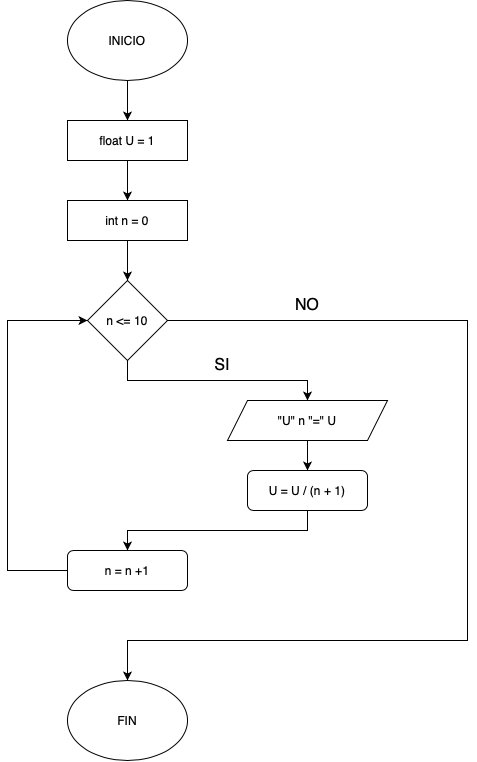

The diagram above was exported from draw.io. Its source (the exported page's mxGraphModel, read from the mxfile embedded in the PNG):
<mxGraphModel dx="643" dy="891" grid="1" gridSize="10" guides="1" tooltips="1" connect="1" arrows="1" fold="1" page="1" pageScale="1" pageWidth="827" pageHeight="1169" math="0" shadow="0">
  <root>
    <mxCell id="0" />
    <mxCell id="1" parent="0" />
    <mxCell id="-5p7QPo7s_V-CXlbPeEi-9" value="" style="edgeStyle=orthogonalEdgeStyle;rounded=0;orthogonalLoop=1;jettySize=auto;html=1;" edge="1" parent="1" source="-5p7QPo7s_V-CXlbPeEi-1" target="-5p7QPo7s_V-CXlbPeEi-3">
      <mxGeometry relative="1" as="geometry" />
    </mxCell>
    <mxCell id="-5p7QPo7s_V-CXlbPeEi-1" value="INICIO" style="ellipse;whiteSpace=wrap;html=1;" vertex="1" parent="1">
      <mxGeometry x="240" y="40" width="120" height="80" as="geometry" />
    </mxCell>
    <mxCell id="-5p7QPo7s_V-CXlbPeEi-10" value="" style="edgeStyle=orthogonalEdgeStyle;rounded=0;orthogonalLoop=1;jettySize=auto;html=1;" edge="1" parent="1" source="-5p7QPo7s_V-CXlbPeEi-3" target="-5p7QPo7s_V-CXlbPeEi-5">
      <mxGeometry relative="1" as="geometry" />
    </mxCell>
    <mxCell id="-5p7QPo7s_V-CXlbPeEi-3" value="float U = 1" style="rounded=0;whiteSpace=wrap;html=1;" vertex="1" parent="1">
      <mxGeometry x="240" y="160" width="120" height="40" as="geometry" />
    </mxCell>
    <mxCell id="-5p7QPo7s_V-CXlbPeEi-12" style="edgeStyle=orthogonalEdgeStyle;rounded=0;orthogonalLoop=1;jettySize=auto;html=1;exitX=0.5;exitY=1;exitDx=0;exitDy=0;entryX=0.5;entryY=0;entryDx=0;entryDy=0;" edge="1" parent="1" source="-5p7QPo7s_V-CXlbPeEi-4" target="-5p7QPo7s_V-CXlbPeEi-7">
      <mxGeometry relative="1" as="geometry" />
    </mxCell>
    <mxCell id="-5p7QPo7s_V-CXlbPeEi-17" style="edgeStyle=orthogonalEdgeStyle;rounded=0;orthogonalLoop=1;jettySize=auto;html=1;exitX=1;exitY=0.5;exitDx=0;exitDy=0;entryX=0.5;entryY=0;entryDx=0;entryDy=0;" edge="1" parent="1" source="-5p7QPo7s_V-CXlbPeEi-4" target="-5p7QPo7s_V-CXlbPeEi-16">
      <mxGeometry relative="1" as="geometry">
        <Array as="points">
          <mxPoint x="640" y="360" />
          <mxPoint x="640" y="680" />
          <mxPoint x="300" y="680" />
        </Array>
      </mxGeometry>
    </mxCell>
    <mxCell id="-5p7QPo7s_V-CXlbPeEi-4" value="n &amp;lt;= 10" style="rhombus;whiteSpace=wrap;html=1;" vertex="1" parent="1">
      <mxGeometry x="260" y="320" width="80" height="80" as="geometry" />
    </mxCell>
    <mxCell id="-5p7QPo7s_V-CXlbPeEi-11" value="" style="edgeStyle=orthogonalEdgeStyle;rounded=0;orthogonalLoop=1;jettySize=auto;html=1;" edge="1" parent="1" source="-5p7QPo7s_V-CXlbPeEi-5" target="-5p7QPo7s_V-CXlbPeEi-4">
      <mxGeometry relative="1" as="geometry" />
    </mxCell>
    <mxCell id="-5p7QPo7s_V-CXlbPeEi-5" value="int n = 0" style="rounded=0;whiteSpace=wrap;html=1;" vertex="1" parent="1">
      <mxGeometry x="240" y="240" width="120" height="40" as="geometry" />
    </mxCell>
    <mxCell id="-5p7QPo7s_V-CXlbPeEi-15" style="edgeStyle=orthogonalEdgeStyle;rounded=0;orthogonalLoop=1;jettySize=auto;html=1;exitX=0;exitY=0.5;exitDx=0;exitDy=0;entryX=0;entryY=0.5;entryDx=0;entryDy=0;" edge="1" parent="1" source="-5p7QPo7s_V-CXlbPeEi-6" target="-5p7QPo7s_V-CXlbPeEi-4">
      <mxGeometry relative="1" as="geometry">
        <Array as="points">
          <mxPoint x="180" y="610" />
          <mxPoint x="180" y="360" />
        </Array>
      </mxGeometry>
    </mxCell>
    <mxCell id="-5p7QPo7s_V-CXlbPeEi-6" value="n = n +1" style="rounded=1;whiteSpace=wrap;html=1;" vertex="1" parent="1">
      <mxGeometry x="240" y="590" width="120" height="40" as="geometry" />
    </mxCell>
    <mxCell id="-5p7QPo7s_V-CXlbPeEi-13" value="" style="edgeStyle=orthogonalEdgeStyle;rounded=0;orthogonalLoop=1;jettySize=auto;html=1;" edge="1" parent="1" source="-5p7QPo7s_V-CXlbPeEi-7" target="-5p7QPo7s_V-CXlbPeEi-8">
      <mxGeometry relative="1" as="geometry" />
    </mxCell>
    <mxCell id="-5p7QPo7s_V-CXlbPeEi-7" value="&quot;U&quot; n &quot;=&quot; U" style="shape=parallelogram;perimeter=parallelogramPerimeter;whiteSpace=wrap;html=1;fixedSize=1;" vertex="1" parent="1">
      <mxGeometry x="400" y="440" width="160" height="40" as="geometry" />
    </mxCell>
    <mxCell id="-5p7QPo7s_V-CXlbPeEi-14" style="edgeStyle=orthogonalEdgeStyle;rounded=0;orthogonalLoop=1;jettySize=auto;html=1;exitX=0.5;exitY=1;exitDx=0;exitDy=0;entryX=0.5;entryY=0;entryDx=0;entryDy=0;" edge="1" parent="1" source="-5p7QPo7s_V-CXlbPeEi-8" target="-5p7QPo7s_V-CXlbPeEi-6">
      <mxGeometry relative="1" as="geometry" />
    </mxCell>
    <mxCell id="-5p7QPo7s_V-CXlbPeEi-8" value="U = U / (n + 1)" style="rounded=1;whiteSpace=wrap;html=1;" vertex="1" parent="1">
      <mxGeometry x="420" y="510" width="120" height="40" as="geometry" />
    </mxCell>
    <mxCell id="-5p7QPo7s_V-CXlbPeEi-16" value="FIN" style="ellipse;whiteSpace=wrap;html=1;" vertex="1" parent="1">
      <mxGeometry x="240" y="720" width="120" height="80" as="geometry" />
    </mxCell>
    <mxCell id="-5p7QPo7s_V-CXlbPeEi-18" value="SI" style="text;html=1;align=center;verticalAlign=middle;whiteSpace=wrap;rounded=0;fontSize=16;" vertex="1" parent="1">
      <mxGeometry x="380" y="390" width="30" height="30" as="geometry" />
    </mxCell>
    <mxCell id="-5p7QPo7s_V-CXlbPeEi-19" value="NO" style="text;html=1;align=center;verticalAlign=middle;whiteSpace=wrap;rounded=0;fontSize=16;" vertex="1" parent="1">
      <mxGeometry x="465" y="330" width="30" height="30" as="geometry" />
    </mxCell>
  </root>
</mxGraphModel>